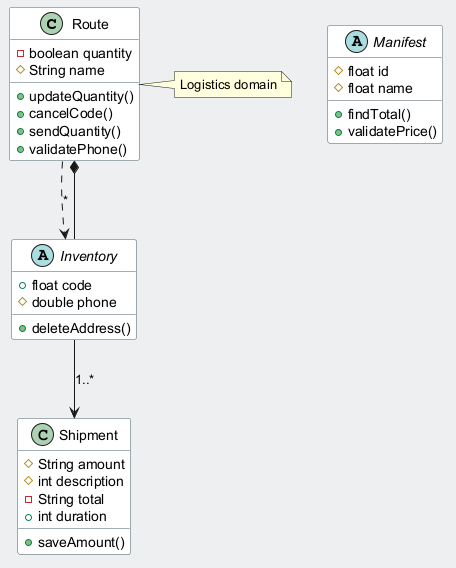

The diagram above was rendered by PlantUML. Its source (embedded in the PNG):
@startuml
skinparam backgroundColor #ECEFF1
skinparam classBackgroundColor #FFFFFF
skinparam classBorderColor #455A64
class Route {
  -boolean quantity
  #String name
  +updateQuantity()
  +cancelCode()
  +sendQuantity()
  +validatePhone()
}
abstract class Inventory {
  +float code
  #double phone
  +deleteAddress()
}
class Shipment {
  #String amount
  #int description
  -String total
  +int duration
  +saveAmount()
}
abstract class Manifest {
  #float id
  #float name
  +findTotal()
  +validatePrice()
}
Inventory --> Shipment : "1..*"
Route ..> Inventory : "*"
Inventory --* Route
note right of Route : Logistics domain
@enduml